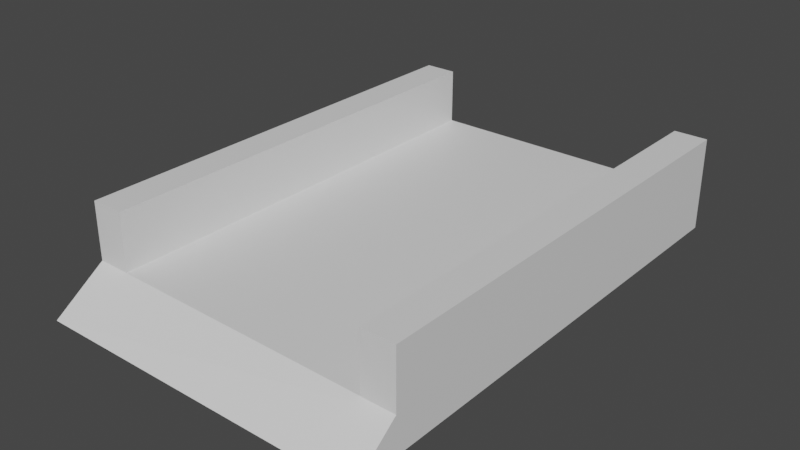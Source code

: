 # Source: Bridge_-_End.blend  (saved by Blender 3.6.11; exported with 4.5.12 LTS)
import bpy
from mathutils import Matrix  # noqa: F401  (used for matrix-valued properties, if any)

bpy.ops.wm.read_factory_settings(use_empty=True)
scene = bpy.context.scene
scene.name = 'Scene'

# ---- materials (node trees are filled in below, after node groups)
mat_material = bpy.data.materials.new('Material')
mat_material.alpha_threshold = 0.0
mat_material.use_transparent_shadow = False
mat_material.roughness = 0.5
mat_material.line_color = (0.0, 0.0, 0.0, 1.0)

# ---- material node trees
mat_material.use_nodes = True; mat_material.node_tree.nodes.clear()
_N = mat_material.node_tree.nodes; _L = mat_material.node_tree.links
n0 = _N.new('ShaderNodeOutputMaterial'); n0.name = 'Material Output'; n0.location = (300, 300)
n1 = _N.new('ShaderNodeBsdfPrincipled'); n1.name = 'Principled BSDF'; n1.location = (10, 300)
n1.distribution = 'GGX'
n1.subsurface_method = 'RANDOM_WALK_SKIN'
n1.inputs[3].default_value = 1.45
n1.inputs[27].default_value = (0.0, 0.0, 0.0, 1.0)
n1.inputs[28].default_value = 1.0
_L.new(n1.outputs[0], n0.inputs[0])
n0.is_active_output = True

# ---- world
world_world = bpy.data.worlds.new('World'); scene.world = world_world
world_world.use_nodes = True; world_world.node_tree.nodes.clear()
_N = world_world.node_tree.nodes; _L = world_world.node_tree.links
n0 = _N.new('ShaderNodeOutputWorld'); n0.name = 'World Output'; n0.location = (300, 300)
n1 = _N.new('ShaderNodeBackground'); n1.name = 'Background'; n1.location = (10, 300)
n1.inputs[0].default_value = (0.05088, 0.05088, 0.05088, 1.0)
_L.new(n1.outputs[0], n0.inputs[0])
n0.is_active_output = True
world_world.color = (0.05088, 0.05088, 0.05088)
world_world.use_sun_shadow = False
world_world.sun_shadow_jitter_overblur = 0.0

# ---- meshes
me_cube = bpy.data.meshes.new('Cube')
me_cube.from_pydata([(-1.996, 2.994, 0.43), (-1.996, 2.994, 0.001413), (2.004, 2.994, 0.43), (2.004, 2.994, 0.001413), (-1.996, -3.006, 0.001413), (2.004, -3.006, 0.001413), (2.004, -2.454, 0.43), (2.003, -2.452, 1.115), (1.603, -2.448, 0.4303), (1.603, -2.452, 1.115), (2.004, 2.994, 0.43), (2.003, 2.994, 1.115), (1.603, 2.994, 0.4304), (1.603, 2.994, 1.115), (-1.594, -2.391, 0.4265), (-1.594, -2.383, 1.112), (-1.996, -2.385, 0.4303), (-1.994, -2.383, 1.112), (-1.594, 2.994, 0.43), (-1.594, 2.995, 1.112), (-1.994, 2.995, 1.112), (-1.996, -2.384, 0.43)], [], [(0, 21, 6, 2), (3, 2, 6, 5), (4, 1, 3, 5), (1, 0, 2, 3), (4, 21, 0, 1), (6, 7, 9, 8), (8, 9, 13, 12), (12, 13, 11, 10), (10, 11, 7, 6), (13, 9, 7, 11), (14, 15, 17, 16), (16, 17, 20, 0), (0, 20, 19, 18), (18, 19, 15, 14), (20, 17, 15, 19), (6, 21, 4, 5)])
_uv = me_cube.uv_layers.new(name='UVMap')
_uv.uv.foreach_set('vector', [0.625, 0.5, 0.8491, 0.5, 0.852, 0.75, 0.625, 0.75, 0.375, 0.75, 0.625, 0.75, 0.625, 0.977, 0.375, 1.0, 0.125, 0.5, 0.375, 0.5, 0.375, 0.75, 0.125, 0.75, 0.375, 0.5, 0.625, 0.5, 0.625, 0.75, 0.375, 0.75, 0.625, 0.25, 0.625, 0.2759, 0.625, 0.5, 0.375, 0.5, 0.375, 0.0, 0.625, 0.0, 0.625, 0.25, 0.375, 0.25, 0.375, 0.25, 0.625, 0.25, 0.625, 0.5, 0.375, 0.5, 0.375, 0.5, 0.625, 0.5, 0.625, 0.75, 0.375, 0.75, 0.375, 0.75, 0.625, 0.75, 0.625, 1.0, 0.375, 1.0, 0.625, 0.5, 0.875, 0.5, 0.875, 0.75, 0.625, 0.75, 0.375, 0.0, 0.625, 0.0, 0.625, 0.25, 0.375, 0.25, 0.375, 0.25, 0.625, 0.25, 0.625, 0.5, 0.375, 0.5, 0.375, 0.5, 0.625, 0.5, 0.625, 0.75, 0.375, 0.75, 0.375, 0.75, 0.625, 0.75, 0.625, 1.0, 0.375, 1.0, 0.625, 0.5, 0.875, 0.5, 0.875, 0.75, 0.625, 0.75, 0.852, 0.75, 0.8491, 0.5, 0.875, 0.5, 0.875, 0.75])
me_cube.materials.append(mat_material)
me_cube.use_mirror_vertex_groups = False
me_cube.update()

# ---- objects
ob_bridge_end = bpy.data.objects.new('Bridge End', me_cube)

# ---- transforms, parenting, visibility, modifiers, constraints
ob_bridge_end.location = (0.0, 0.0, 0.0)
ob_bridge_end.lock_rotations_4d = False
ob_bridge_end.empty_display_type = 'ARROWS'
ob_bridge_end.lineart.crease_threshold = 0.0

# ---- collection membership
scene.collection.objects.link(ob_bridge_end)

# ---- scene / render settings (as saved in the file)
scene.frame_start = 1; scene.frame_end = 250; scene.frame_set(1)
scene.render.engine = 'BLENDER_EEVEE_NEXT'
scene.cycles.sampling_pattern = 'TABULATED_SOBOL'
scene.cycles.use_light_tree = False
scene.view_settings.view_transform = 'Filmic'
bpy.context.view_layer.update()

# ---- added for rendering (the .blend has no active camera and no usable light): camera, sun
cam_auto = bpy.data.cameras.new('AutoCamera')
cam_auto.lens = 50.0
cam_auto.sensor_width = 36.0
cam_auto.clip_end = 1000.0
ob_auto_camera = bpy.data.objects.new('AutoCamera', cam_auto)
scene.collection.objects.link(ob_auto_camera)
ob_auto_camera.location = (6.75601, -8.10838, 5.96029)
ob_auto_camera.rotation_euler = (1.09748, -7.21219e-08, 0.694738)
scene.camera = ob_auto_camera
light_auto_sun = bpy.data.lights.new('AutoSun', 'SUN')
light_auto_sun.energy = 3.0
light_auto_sun.angle = 0.0523599
ob_auto_sun = bpy.data.objects.new('AutoSun', light_auto_sun)
scene.collection.objects.link(ob_auto_sun)
ob_auto_sun.rotation_euler = (0.872665, 0.174533, 0.523599)
bpy.context.view_layer.update()
